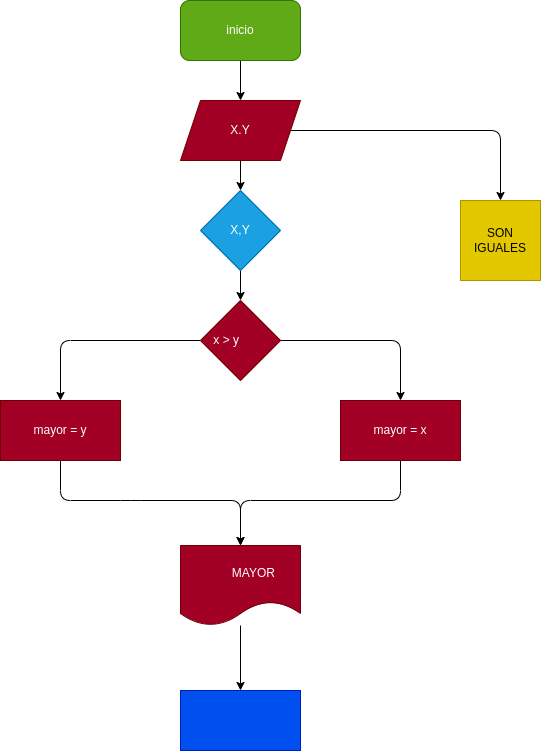

The diagram above was exported from draw.io. Its source (the exported page's mxGraphModel, read from the mxfile embedded in the PNG):
<mxGraphModel dx="662" dy="411" grid="1" gridSize="10" guides="1" tooltips="1" connect="1" arrows="1" fold="1" page="1" pageScale="1" pageWidth="827" pageHeight="1169" math="0" shadow="0">
  <root>
    <mxCell id="0" />
    <mxCell id="1" parent="0" />
    <mxCell id="4" value="" style="edgeStyle=none;html=1;" parent="1" source="2" target="3" edge="1">
      <mxGeometry relative="1" as="geometry" />
    </mxCell>
    <mxCell id="2" value="inicio" style="rounded=1;whiteSpace=wrap;html=1;fillColor=#60a917;fontColor=#ffffff;strokeColor=#2D7600;" parent="1" vertex="1">
      <mxGeometry x="280" width="120" height="60" as="geometry" />
    </mxCell>
    <mxCell id="28" value="" style="edgeStyle=none;html=1;" edge="1" parent="1" source="3" target="26">
      <mxGeometry relative="1" as="geometry" />
    </mxCell>
    <mxCell id="3" value="X.Y" style="shape=parallelogram;perimeter=parallelogramPerimeter;whiteSpace=wrap;html=1;fixedSize=1;fillColor=#a20025;fontColor=#ffffff;strokeColor=#6F0000;" parent="1" vertex="1">
      <mxGeometry x="280" y="100" width="120" height="60" as="geometry" />
    </mxCell>
    <mxCell id="18" value="" style="edgeStyle=none;html=1;" parent="1" source="12" target="17" edge="1">
      <mxGeometry relative="1" as="geometry">
        <Array as="points">
          <mxPoint x="160" y="340" />
        </Array>
      </mxGeometry>
    </mxCell>
    <mxCell id="20" value="" style="edgeStyle=none;html=1;" parent="1" source="12" target="19" edge="1">
      <mxGeometry relative="1" as="geometry">
        <Array as="points">
          <mxPoint x="500" y="340" />
        </Array>
      </mxGeometry>
    </mxCell>
    <mxCell id="12" value="x &amp;gt; y&lt;span style=&quot;white-space: pre;&quot;&gt;&#09;&lt;/span&gt;" style="rhombus;whiteSpace=wrap;html=1;fillColor=#a20025;fontColor=#ffffff;strokeColor=#6F0000;" parent="1" vertex="1">
      <mxGeometry x="300" y="300" width="80" height="80" as="geometry" />
    </mxCell>
    <mxCell id="17" value="mayor = y" style="whiteSpace=wrap;html=1;fillColor=#a20025;strokeColor=#6F0000;fontColor=#ffffff;" parent="1" vertex="1">
      <mxGeometry x="100" y="400" width="120" height="60" as="geometry" />
    </mxCell>
    <mxCell id="22" value="" style="edgeStyle=none;html=1;exitX=0.5;exitY=1;exitDx=0;exitDy=0;" parent="1" source="19" target="21" edge="1">
      <mxGeometry relative="1" as="geometry">
        <Array as="points">
          <mxPoint x="500" y="440" />
          <mxPoint x="500" y="500" />
          <mxPoint x="340" y="500" />
        </Array>
      </mxGeometry>
    </mxCell>
    <mxCell id="19" value="mayor = x" style="whiteSpace=wrap;html=1;fillColor=#a20025;strokeColor=#6F0000;fontColor=#ffffff;" parent="1" vertex="1">
      <mxGeometry x="440" y="400" width="120" height="60" as="geometry" />
    </mxCell>
    <mxCell id="25" value="" style="edgeStyle=none;html=1;" parent="1" source="21" target="24" edge="1">
      <mxGeometry relative="1" as="geometry" />
    </mxCell>
    <mxCell id="21" value="&lt;span style=&quot;white-space: pre;&quot;&gt;&#09;&lt;/span&gt;MAYOR" style="shape=document;whiteSpace=wrap;html=1;boundedLbl=1;fillColor=#a20025;strokeColor=#6F0000;fontColor=#ffffff;" parent="1" vertex="1">
      <mxGeometry x="280" y="545" width="120" height="80" as="geometry" />
    </mxCell>
    <mxCell id="23" value="" style="endArrow=classic;html=1;entryX=0.5;entryY=0;entryDx=0;entryDy=0;exitX=0.5;exitY=1;exitDx=0;exitDy=0;" parent="1" source="17" target="21" edge="1">
      <mxGeometry width="50" height="50" relative="1" as="geometry">
        <mxPoint x="120" y="470" as="sourcePoint" />
        <mxPoint x="170" y="420" as="targetPoint" />
        <Array as="points">
          <mxPoint x="160" y="500" />
          <mxPoint x="230" y="500" />
          <mxPoint x="340" y="500" />
        </Array>
      </mxGeometry>
    </mxCell>
    <mxCell id="24" value="" style="rounded=0;whiteSpace=wrap;html=1;fillColor=#0050ef;fontColor=#ffffff;strokeColor=#001DBC;" parent="1" vertex="1">
      <mxGeometry x="280" y="690" width="120" height="60" as="geometry" />
    </mxCell>
    <mxCell id="27" value="" style="edgeStyle=none;html=1;" edge="1" parent="1" source="26" target="12">
      <mxGeometry relative="1" as="geometry" />
    </mxCell>
    <mxCell id="26" value="X,Y" style="rhombus;whiteSpace=wrap;html=1;fillColor=#1ba1e2;fontColor=#ffffff;strokeColor=#006EAF;" vertex="1" parent="1">
      <mxGeometry x="300" y="190" width="80" height="80" as="geometry" />
    </mxCell>
    <mxCell id="29" value="SON IGUALES" style="whiteSpace=wrap;html=1;aspect=fixed;fillColor=#e3c800;fontColor=#000000;strokeColor=#B09500;" vertex="1" parent="1">
      <mxGeometry x="560" y="200" width="80" height="80" as="geometry" />
    </mxCell>
    <mxCell id="30" value="" style="endArrow=classic;html=1;entryX=0.5;entryY=0;entryDx=0;entryDy=0;exitX=1;exitY=0.5;exitDx=0;exitDy=0;" edge="1" parent="1" source="3" target="29">
      <mxGeometry width="50" height="50" relative="1" as="geometry">
        <mxPoint x="460" y="190" as="sourcePoint" />
        <mxPoint x="510" y="140" as="targetPoint" />
        <Array as="points">
          <mxPoint x="600" y="130" />
        </Array>
      </mxGeometry>
    </mxCell>
  </root>
</mxGraphModel>